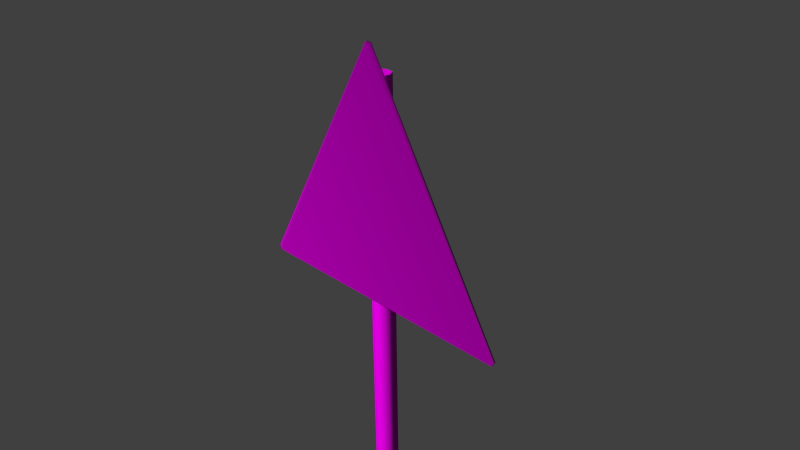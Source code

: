 # Source: decoration_signs_triangle_3.blend  (saved by Blender 2.70.0; exported with 4.5.12 LTS)
import bpy
from mathutils import Matrix  # noqa: F401  (used for matrix-valued properties, if any)

bpy.ops.wm.read_factory_settings(use_empty=True)
scene = bpy.context.scene
scene.name = 'Scene'

# ---- collections
col_collection_1 = bpy.data.collections.new('Collection 1'); scene.collection.children.link(col_collection_1)

# ---- images (referenced by path relative to the original .blend; pixels are not part of the script)
import os
ASSET_DIR = os.environ.get("B2B_ASSET_DIR", "")  # directory of the original .blend (textures are referenced by path, not embedded)
HERE = os.path.dirname(os.path.abspath(__file__))  # packed textures are extracted next to this script under _unpacked/

def load_image(name, relpath, width, height, colorspace="sRGB"):
    """Load a texture the original file referenced (path relative to the .blend, or extracted next to this script)."""
    p = next((c for c in (os.path.join(HERE, relpath), os.path.join(ASSET_DIR, relpath)) if relpath and os.path.exists(c)), "")
    if p:
        img = bpy.data.images.load(p, check_existing=True)
        img.name = name
    else:  # same state as the original file: an image datablock whose file is absent (Cycles renders it pink)
        img = bpy.data.images.new(name, width, height)
        img.source = "FILE"
        img.filepath = "//" + (relpath or name)
    img.colorspace_settings.name = colorspace
    return img
img_decoration_signs_pole_normal_png = load_image('decoration_signs_pole_normal.png', 'Texturen/decoration_signs_pole_normal.png', 1024, 1024, 'sRGB')
img_decoration_signs_pole_diffuse_png = load_image('decoration_signs_pole_diffuse.png', 'Texturen/decoration_signs_pole_diffuse.png', 1024, 1024, 'sRGB')
img_decoration_signs_triangle_3_normal_png = load_image('decoration_signs_triangle_3_normal.png', 'Texturen/decoration_signs_triangle_3_normal.png', 1024, 1024, 'sRGB')
img_decoration_signs_triangle_3_diffuse_png = load_image('decoration_signs_triangle_3_diffuse.png', 'Texturen/decoration_signs_triangle_3_diffuse.png', 1024, 1024, 'sRGB')

# ---- materials (node trees are filled in below, after node groups)
mat_decoration_signs_triangle_3_pole = bpy.data.materials.new('decoration_signs_triangle_3_pole')
mat_decoration_signs_triangle_3_pole.alpha_threshold = 0.0
mat_decoration_signs_triangle_3_pole.roughness = 0.5
mat_decoration_signs_triangle_3_pole.line_color = (0.0, 0.0, 0.0, 1.0)
mat_decoration_sign_triangle_3_sign = bpy.data.materials.new('decoration_sign_triangle_3_sign')
mat_decoration_sign_triangle_3_sign.alpha_threshold = 0.0
mat_decoration_sign_triangle_3_sign.roughness = 0.5
mat_decoration_sign_triangle_3_sign.line_color = (0.0, 0.0, 0.0, 1.0)

# ---- material node trees
mat_decoration_signs_triangle_3_pole.use_nodes = True; mat_decoration_signs_triangle_3_pole.node_tree.nodes.clear()
_N = mat_decoration_signs_triangle_3_pole.node_tree.nodes; _L = mat_decoration_signs_triangle_3_pole.node_tree.links
n0 = _N.new('ShaderNodeOutputMaterial'); n0.name = 'Material Output'; n0.location = (300, 300)
n1 = _N.new('ShaderNodeTexImage'); n1.name = 'Image Texture.001'; n1.location = (-471, 150)
n1.width = 140
n1.image = img_decoration_signs_pole_normal_png
n2 = _N.new('ShaderNodeNormalMap'); n2.name = 'Normal Map'; n2.location = (-252, 148)
n3 = _N.new('ShaderNodeTexCoord'); n3.name = 'Texture Coordinate'; n3.location = (-720, 262)
n4 = _N.new('ShaderNodeBsdfDiffuse'); n4.name = 'Diffuse BSDF'; n4.location = (10, 300)
n5 = _N.new('ShaderNodeTexImage'); n5.name = 'Image Texture'; n5.location = (-487, 373)
n5.width = 140
n5.image = img_decoration_signs_pole_diffuse_png
_L.new(n4.outputs[0], n0.inputs[0])
_L.new(n3.outputs[2], n5.inputs[0])
_L.new(n3.outputs[2], n1.inputs[0])
_L.new(n1.outputs[0], n2.inputs[1])
_L.new(n2.outputs[0], n4.inputs[2])
_L.new(n5.outputs[0], n4.inputs[0])
n0.is_active_output = True
mat_decoration_sign_triangle_3_sign.use_nodes = True; mat_decoration_sign_triangle_3_sign.node_tree.nodes.clear()
_N = mat_decoration_sign_triangle_3_sign.node_tree.nodes; _L = mat_decoration_sign_triangle_3_sign.node_tree.links
n0 = _N.new('ShaderNodeOutputMaterial'); n0.name = 'Material Output'; n0.location = (300, 300)
n1 = _N.new('ShaderNodeBsdfDiffuse'); n1.name = 'Diffuse BSDF'; n1.location = (10, 300)
n2 = _N.new('ShaderNodeTexImage'); n2.name = 'Image Texture.001'; n2.location = (-480, 109)
n2.width = 140
n2.image = img_decoration_signs_triangle_3_normal_png
n3 = _N.new('ShaderNodeNormalMap'); n3.name = 'Normal Map'; n3.location = (-250, 106)
n4 = _N.new('ShaderNodeTexCoord'); n4.name = 'Texture Coordinate'; n4.location = (-680, 256)
n5 = _N.new('ShaderNodeTexImage'); n5.name = 'Image Texture'; n5.location = (-483, 323)
n5.width = 140
n5.image = img_decoration_signs_triangle_3_diffuse_png
_L.new(n1.outputs[0], n0.inputs[0])
_L.new(n4.outputs[2], n5.inputs[0])
_L.new(n4.outputs[2], n2.inputs[0])
_L.new(n5.outputs[0], n1.inputs[0])
_L.new(n2.outputs[0], n3.inputs[1])
_L.new(n3.outputs[0], n1.inputs[2])
n0.is_active_output = True

# ---- world
world_world = bpy.data.worlds.new('World'); scene.world = world_world
world_world.color = (0.05088, 0.05088, 0.05088)
world_world.use_sun_shadow = False
world_world.sun_shadow_jitter_overblur = 0.0
world_world.cycles.sampling_method = 'MANUAL'
world_world.cycles.sample_map_resolution = 256

# ---- cameras
cam_camera = bpy.data.cameras.new('Camera')
cam_camera.clip_end = 100.0
cam_camera.lens = 35.0
cam_camera.sensor_width = 32.0
cam_camera.sensor_height = 18.0
cam_camera.ortho_scale = 7.314
cam_camera.dof.focus_distance = 0.0

# ---- meshes
me_cylinder_002 = bpy.data.meshes.new('Cylinder.002')
me_cylinder_002.from_pydata([(0.0, 1.0, -2.539), (0.0, 1.0, 1.677), (0.7071, 0.7071, -2.539), (0.7071, 0.7071, 1.677), (1.0, -4.371e-08, -2.539), (1.0, -4.371e-08, 1.677), (0.7071, -0.7071, -2.539), (0.7071, -0.7071, 1.677), (-8.742e-08, -1.0, -2.539), (-8.742e-08, -1.0, 1.677), (-0.7071, -0.7071, -2.539), (-0.7071, -0.7071, 1.677), (-1.0, 1.192e-08, -2.539), (-1.0, 1.192e-08, 1.677), (-0.7071, 0.7071, -2.539), (-0.7071, 0.7071, 1.677), (0.7071, 0.7071, 1.677), (0.0, 1.0, 1.677), (1.0, -4.371e-08, 1.677), (0.7071, -0.7071, 1.677), (-8.742e-08, -1.0, 1.677), (-0.7071, -0.7071, 1.677), (-1.0, 1.192e-08, 1.677), (-0.7071, 0.7071, 1.677)], [], [(0, 1, 3, 2), (2, 3, 5, 4), (4, 5, 7, 6), (6, 7, 9, 8), (8, 9, 11, 10), (10, 11, 13, 12), (16, 17, 15, 22, 21, 20, 19, 18), (14, 23, 1, 0), (12, 13, 23, 14)])
me_cylinder_002.polygons.foreach_set('use_smooth', [True] * 9)
_uv = me_cylinder_002.uv_layers.new(name='UVMap')
_uv.uv.foreach_set('vector', [0.004924, 0.2463, 0.9973, 0.2465, 0.9973, 0.371, 0.004905, 0.3707, 0.004905, 0.3707, 0.9973, 0.371, 0.9973, 0.4954, 0.004886, 0.4952, 0.004886, 0.4952, 0.9973, 0.4954, 0.9973, 0.6199, 0.004867, 0.6197, 0.004867, 0.6197, 0.9973, 0.6199, 0.9972, 0.7444, 0.004848, 0.7441, 0.004848, 0.7441, 0.9972, 0.7444, 0.9972, 0.8688, 0.004829, 0.8686, 0.004829, 0.8686, 0.9972, 0.8688, 0.9972, 0.9933, 0.00481, 0.993, 1.131, 0.7808, 1.131, 0.9053, 1.092, 0.9933, 1.037, 0.9933, 0.9975, 0.9053, 0.9975, 0.7808, 1.037, 0.6928, 1.092, 0.6928, 0.004943, 0.1218, 0.9973, 0.122, 0.9973, 0.2465, 0.004924, 0.2463, 0.004962, -0.002651, 0.9974, -0.002415, 0.9973, 0.122, 0.004943, 0.1218])
me_cylinder_002.materials.append(mat_decoration_signs_triangle_3_pole)
me_cylinder_002.use_remesh_preserve_volume = False
me_cylinder_002.use_remesh_preserve_attributes = False
me_cylinder_002.use_mirror_vertex_groups = False
me_cylinder_002.update()
me_cylinder_001 = bpy.data.meshes.new('Cylinder.001')
me_cylinder_001.from_pydata([(0.8027, -0.214, -1.0), (0.575, -0.7489, -1.0), (0.575, -0.7489, 1.0), (0.7565, -0.1949, -1.0), (0.7565, -0.1949, 1.0), (0.5397, -0.7135, -1.0), (0.5397, -0.7135, 1.0), (0.8046, 0.4866, 1.0), (0.7546, 0.4865, -1.0), (0.7546, 0.4866, 1.0), (-0.8027, -0.214, -1.0), (-0.8027, -0.214, 1.0), (-0.7565, -0.1949, -1.0), (-0.7565, -0.1949, 1.0), (-0.5397, -0.7135, -1.0), (-0.5397, -0.7135, 1.0), (0.0, -0.95, -1.0), (0.0, -0.95, 1.0), (-0.7546, 0.4865, -1.0), (-0.7546, 0.4866, 1.0), (0.8027, -0.214, 1.0), (0.0, -1.0, -1.0), (0.0, -1.0, 1.0), (0.8046, 0.4866, -1.0), (-0.575, -0.7489, -1.0), (-0.575, -0.7489, 1.0), (-0.8046, 0.4866, 1.0), (-0.8046, 0.4866, -1.0)], [], [(24, 14, 16, 21), (22, 17, 15, 25), (0, 20, 2, 1), (1, 2, 22, 21), (4, 20, 7, 9), (0, 1, 5, 3), (2, 20, 4, 6), (1, 21, 16, 5), (22, 2, 6, 17), (0, 3, 8, 23), (20, 0, 23, 7), (10, 24, 25, 11), (24, 21, 22, 25), (13, 19, 26, 11), (10, 12, 14, 24), (25, 15, 13, 11), (10, 27, 18, 12), (11, 26, 27, 10)])
me_cylinder_001.polygons.foreach_set('use_smooth', [True] * 18)
_uv = me_cylinder_001.uv_layers.new(name='UVMap')
_uv.uv.foreach_set('vector', [0.3524, 0.5107, 0.3555, 0.5138, 0.3345, 0.5619, 0.33, 0.5619, 0.4625, 0.5618, 0.4669, 0.5618, 0.488, 0.6099, 0.4848, 0.613, 0.6076, 0.3121, 0.6076, 0.4901, 0.5558, 0.4901, 0.5558, 0.3121, 0.5558, 0.3121, 0.5558, 0.4901, 0.5, 0.4901, 0.5, 0.3121, 0.5341, 0.4945, 0.5324, 0.4904, 0.5948, 0.4902, 0.5948, 0.4947, 0.4, 0.6333, 0.3524, 0.613, 0.3555, 0.6099, 0.4017, 0.6292, 0.4848, 0.5106, 0.5324, 0.4904, 0.5341, 0.4945, 0.488, 0.5138, 0.3524, 0.613, 0.33, 0.5619, 0.3345, 0.5619, 0.3555, 0.6099, 0.4625, 0.5618, 0.4848, 0.5106, 0.488, 0.5138, 0.4669, 0.5618, 0.4, 0.6333, 0.4017, 0.6292, 0.4624, 0.629, 0.4624, 0.6335, 0.6076, 0.4901, 0.6076, 0.3121, 0.67, 0.3121, 0.67, 0.4901, 0.3924, 0.3121, 0.4441, 0.3121, 0.4441, 0.4901, 0.3924, 0.4901, 0.4441, 0.3121, 0.5, 0.3121, 0.5, 0.4901, 0.4441, 0.4901, 0.5341, 0.6292, 0.5948, 0.629, 0.5948, 0.6334, 0.5324, 0.6333, 0.4, 0.4904, 0.4017, 0.4945, 0.3555, 0.5138, 0.3524, 0.5107, 0.4848, 0.613, 0.488, 0.6099, 0.5341, 0.6292, 0.5324, 0.6333, 0.4, 0.4904, 0.4624, 0.4902, 0.4624, 0.4947, 0.4017, 0.4945, 0.3924, 0.4901, 0.33, 0.4901, 0.33, 0.3121, 0.3924, 0.3121])
me_cylinder_001.materials.append(mat_decoration_signs_triangle_3_pole)
me_cylinder_001.use_remesh_preserve_volume = False
me_cylinder_001.use_remesh_preserve_attributes = False
me_cylinder_001.use_mirror_vertex_groups = False
me_cylinder_001.update()
me_plane = bpy.data.meshes.new('Plane')
me_plane.from_pydata([(-0.9459, -1.946, -0.02), (-1.019, -1.926, -0.02), (1.926, 1.019, -0.02), (1.946, 0.9459, -0.02), (-1.926, 1.981, 0.0), (-1.981, 1.926, 0.0), (-1.981, 1.926, -0.02), (-1.926, 1.981, -0.02), (1.946, 0.9459, 0.0), (1.926, 1.019, 0.0), (-1.019, -1.926, 0.0), (-0.9459, -1.946, 0.0)], [], [(5, 6, 1, 10), (4, 5, 10, 11, 8, 9), (9, 2, 7, 4), (6, 7, 2, 3, 0, 1), (10, 1, 0, 11), (8, 3, 2, 9), (4, 7, 6, 5), (11, 0, 3, 8)])
_uv = me_plane.uv_layers.new(name='UVMap')
_uv.uv.foreach_set('vector', [0.6975, 1.002, 0.6925, 0.9919, 0.9604, 0.4237, 0.9679, 0.4259, 0.2064, 0.3858, 0.1988, 0.3851, 0.02119, 0.03351, 0.0219, 0.02236, 0.3855, 0.01908, 0.3886, 0.02982, 0.3979, 0.4111, 0.4058, 0.4109, 0.6783, 0.9928, 0.6728, 1.002, 0.6925, 0.9919, 0.6783, 0.9928, 0.4058, 0.4109, 0.4132, 0.3925, 0.9537, 0.404, 0.9604, 0.4237, 0.9679, 0.4259, 0.9604, 0.4237, 0.9537, 0.404, 0.9575, 0.393, 0.4108, 0.3819, 0.4132, 0.3925, 0.4058, 0.4109, 0.3979, 0.4111, 0.6728, 1.002, 0.6783, 0.9928, 0.6925, 0.9919, 0.6975, 1.002, 0.9575, 0.393, 0.9537, 0.404, 0.4132, 0.3925, 0.4108, 0.3819])
me_plane.materials.append(mat_decoration_sign_triangle_3_sign)
me_plane.use_remesh_preserve_volume = False
me_plane.use_remesh_preserve_attributes = False
me_plane.use_mirror_vertex_groups = False
me_plane.update()

# ---- objects
ob_cylinder_001 = bpy.data.objects.new('Cylinder.001', me_cylinder_002)
ob_cylinder = bpy.data.objects.new('Cylinder', me_cylinder_001)
ob_plane = bpy.data.objects.new('Plane', me_plane)
ob_camera = bpy.data.objects.new('Camera', cam_camera)

# ---- transforms, parenting, visibility, modifiers, constraints
ob_cylinder_001.location = (0.0, 0.1645, -3.529)
ob_cylinder_001.rotation_euler = (0.0, 0.0, -1.376)
ob_cylinder_001.scale = (0.1613, 0.1613, 3.516)
ob_cylinder_001.lineart.crease_threshold = 0.0
ob_cylinder.location = (0.0, 0.1263, 0.8495)
ob_cylinder.rotation_euler = (3.142, 0.0, 0.0)
ob_cylinder.scale = (0.2212, 0.2212, 0.2212)
ob_cylinder.lineart.crease_threshold = 0.0
ob_plane.location = (0.0, 0.0, 0.0)
ob_plane.rotation_euler = (1.571, 0.7854, 1.344e-07)
ob_plane.lineart.crease_threshold = 0.0
ob_camera.location = (7.481, -6.508, 5.344)
ob_camera.rotation_euler = (1.109, 0.01082, 0.8149)
ob_camera.lock_rotations_4d = False
ob_camera.empty_display_type = 'ARROWS'
ob_camera.color = (0.0, 0.0, 0.0, 0.0)
ob_camera.display_type = 'WIRE'
ob_camera.lineart.crease_threshold = 0.0

# ---- collection membership
col_collection_1.objects.link(ob_cylinder_001)
col_collection_1.objects.link(ob_cylinder)
col_collection_1.objects.link(ob_plane)
col_collection_1.objects.link(ob_camera)

# ---- scene / render settings (as saved in the file)
scene.camera = ob_camera
scene.frame_start = 1; scene.frame_end = 250; scene.frame_set(1)
scene.render.engine = 'CYCLES'
scene.render.resolution_percentage = 50
scene.render.dither_intensity = 0.0
scene.cycles.use_denoising = False
scene.cycles.samples = 10
scene.cycles.sampling_pattern = 'TABULATED_SOBOL'
scene.cycles.light_sampling_threshold = 0.0
scene.cycles.use_adaptive_sampling = False
scene.cycles.use_light_tree = False
scene.cycles.blur_glossy = 0.0
scene.cycles.volume_bounces = 1
scene.cycles.pixel_filter_type = 'GAUSSIAN'
scene.cycles.sample_clamp_indirect = 0.0
scene.view_settings.view_transform = 'Standard'
bpy.context.view_layer.update()

# ---- added for rendering (the .blend has no usable light): sun
light_auto_sun = bpy.data.lights.new('AutoSun', 'SUN')
light_auto_sun.energy = 3.0
light_auto_sun.angle = 0.0523599
ob_auto_sun = bpy.data.objects.new('AutoSun', light_auto_sun)
scene.collection.objects.link(ob_auto_sun)
ob_auto_sun.rotation_euler = (0.872665, 0.174533, 0.523599)
bpy.context.view_layer.update()
